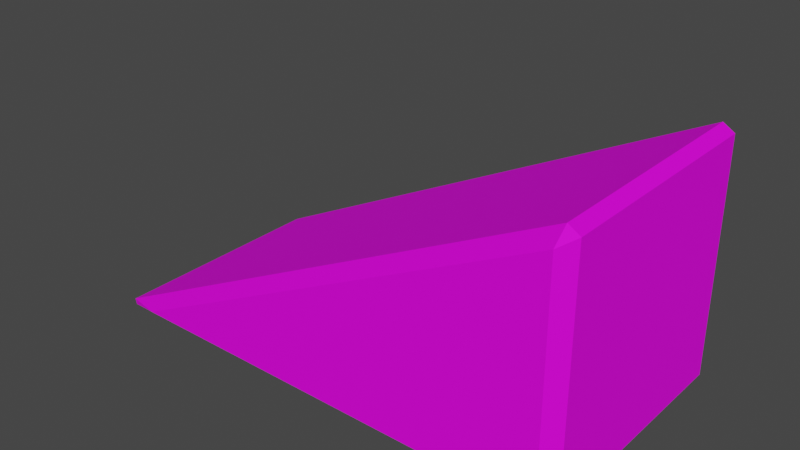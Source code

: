 # Source: ramp.blend  (saved by Blender 3.2.14; exported with 4.5.12 LTS)
import bpy
from mathutils import Matrix  # noqa: F401  (used for matrix-valued properties, if any)

bpy.ops.wm.read_factory_settings(use_empty=True)
scene = bpy.context.scene
scene.name = 'Scene'

# ---- collections
col_collection = bpy.data.collections.new('Collection'); scene.collection.children.link(col_collection)

# ---- images (referenced by path relative to the original .blend; pixels are not part of the script)
import os
ASSET_DIR = os.environ.get("B2B_ASSET_DIR", "")  # directory of the original .blend (textures are referenced by path, not embedded)
HERE = os.path.dirname(os.path.abspath(__file__))  # packed textures are extracted next to this script under _unpacked/

def load_image(name, relpath, width, height, colorspace="sRGB"):
    """Load a texture the original file referenced (path relative to the .blend, or extracted next to this script)."""
    p = next((c for c in (os.path.join(HERE, relpath), os.path.join(ASSET_DIR, relpath)) if relpath and os.path.exists(c)), "")
    if p:
        img = bpy.data.images.load(p, check_existing=True)
        img.name = name
    else:  # same state as the original file: an image datablock whose file is absent (Cycles renders it pink)
        img = bpy.data.images.new(name, width, height)
        img.source = "FILE"
        img.filepath = "//" + (relpath or name)
    img.colorspace_settings.name = colorspace
    return img
img_woody_tex_a_png = load_image('woody_tex_a.png', 'materials/textures/woody_tex_a.png', 1024, 1024, 'sRGB')

# ---- materials (node trees are filled in below, after node groups)
mat_wood_block_mat_a = bpy.data.materials.new('wood_block_mat_a')
mat_wood_block_mat_a.alpha_threshold = 0.0
mat_wood_block_mat_a.use_transparent_shadow = False
mat_wood_block_mat_a.line_color = (0.0, 0.0, 0.0, 1.0)

# ---- material node trees
mat_wood_block_mat_a.use_nodes = True; mat_wood_block_mat_a.node_tree.nodes.clear()
_N = mat_wood_block_mat_a.node_tree.nodes; _L = mat_wood_block_mat_a.node_tree.links
n0 = _N.new('ShaderNodeOutputMaterial'); n0.name = 'Material Output'; n0.location = (300, 300)
n1 = _N.new('ShaderNodeBsdfPrincipled'); n1.name = 'Principled BSDF'; n1.location = (10, 300)
n1.distribution = 'GGX'
n1.subsurface_method = 'RANDOM_WALK_SKIN'
n1.inputs[2].default_value = 0.8091
n1.inputs[3].default_value = 1.45
n1.inputs[13].default_value = 0.1636
n1.inputs[27].default_value = (0.0, 0.0, 0.0, 1.0)
n1.inputs[28].default_value = 1.0
n2 = _N.new('ShaderNodeTexImage'); n2.name = 'Image Texture'; n2.location = (-340, 215)
n2.image = img_woody_tex_a_png
_L.new(n1.outputs[0], n0.inputs[0])
_L.new(n2.outputs[0], n1.inputs[0])
n0.is_active_output = True

# ---- world
world_world = bpy.data.worlds.new('World'); scene.world = world_world
world_world.use_nodes = True; world_world.node_tree.nodes.clear()
_N = world_world.node_tree.nodes; _L = world_world.node_tree.links
n0 = _N.new('ShaderNodeOutputWorld'); n0.name = 'World Output'; n0.location = (300, 300)
n1 = _N.new('ShaderNodeBackground'); n1.name = 'Background'; n1.location = (10, 300)
n1.inputs[0].default_value = (0.05088, 0.05088, 0.05088, 1.0)
_L.new(n1.outputs[0], n0.inputs[0])
n0.is_active_output = True
world_world.color = (0.05088, 0.05088, 0.05088)
world_world.use_sun_shadow = False
world_world.sun_shadow_jitter_overblur = 0.0

# ---- meshes
me_cube = bpy.data.meshes.new('Cube')
me_cube.from_pydata([(-2.0, -1.0, -1.0), (-2.0, 1.0, -1.0), (1.991, -1.0, -1.0), (1.991, -1.0, 1.0), (1.991, 1.0, -1.0), (1.991, 1.0, 1.0)], [], [(1, 5, 4), (4, 5, 3, 2), (2, 3, 0), (1, 4, 2, 0), (5, 1, 0, 3)])
_uv = me_cube.uv_layers.new(name='UVMap')
_uv.uv.foreach_set('vector', [0.625, 0.25, 0.625, 0.5, 0.375, 0.5, 0.375, 0.5, 0.625, 0.5, 0.625, 0.75, 0.375, 0.75, 0.375, 0.75, 0.625, 0.75, 0.375, 1.0, 0.0398, 0.1095, 1.121, 0.385, 1.059, 0.6273, -0.02194, 0.3518, -0.02029, 0.3626, 1.061, 0.6381, 0.9989, 0.8804, -0.08203, 0.6049])
me_cube.materials.append(mat_wood_block_mat_a)
me_cube.update()

# ---- objects
ob_ramp = bpy.data.objects.new('ramp', me_cube)

# ---- transforms, parenting, visibility, modifiers, constraints
ob_ramp.location = (0.0, 0.0, 0.0)
_m = ob_ramp.modifiers.new('Bevel', 'BEVEL')

# ---- collection membership
col_collection.objects.link(ob_ramp)

# ---- scene / render settings (as saved in the file)
scene.frame_start = 1; scene.frame_end = 250; scene.frame_set(1)
scene.render.engine = 'BLENDER_EEVEE_NEXT'
scene.cycles.sampling_pattern = 'TABULATED_SOBOL'
scene.cycles.use_light_tree = False
scene.view_settings.view_transform = 'Filmic'
bpy.context.view_layer.update()

# ---- added for rendering (the .blend has no active camera and no usable light): camera, sun
cam_auto = bpy.data.cameras.new('AutoCamera')
cam_auto.lens = 50.0
cam_auto.sensor_width = 36.0
cam_auto.clip_end = 1000.0
ob_auto_camera = bpy.data.objects.new('AutoCamera', cam_auto)
scene.collection.objects.link(ob_auto_camera)
ob_auto_camera.location = (4.48117, -5.32946, 3.53057)
ob_auto_camera.rotation_euler = (1.09748, -7.21219e-08, 0.694738)
scene.camera = ob_auto_camera
light_auto_sun = bpy.data.lights.new('AutoSun', 'SUN')
light_auto_sun.energy = 3.0
light_auto_sun.angle = 0.0523599
ob_auto_sun = bpy.data.objects.new('AutoSun', light_auto_sun)
scene.collection.objects.link(ob_auto_sun)
ob_auto_sun.rotation_euler = (0.872665, 0.174533, 0.523599)
bpy.context.view_layer.update()
